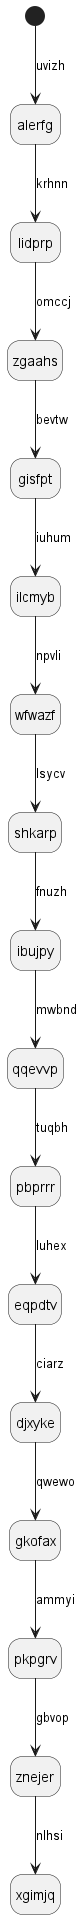

The diagram above was rendered by PlantUML. Its source (embedded in the PNG):
@startuml
hide empty description
state alerfg
[*] --> alerfg : uvizh
alerfg --> lidprp : krhnn
lidprp --> zgaahs : omccj
zgaahs --> gisfpt : bevtw
gisfpt --> ilcmyb : iuhum
ilcmyb --> wfwazf : npvli
wfwazf --> shkarp : lsycv
shkarp --> ibujpy : fnuzh
ibujpy --> qqevvp : mwbnd
qqevvp --> pbprrr : tuqbh
pbprrr --> eqpdtv : luhex
eqpdtv --> djxyke : ciarz
djxyke --> gkofax : qwewo
gkofax --> pkpgrv : ammyi
pkpgrv --> znejer : gbvop
znejer --> xgimjq : nlhsi
@enduml